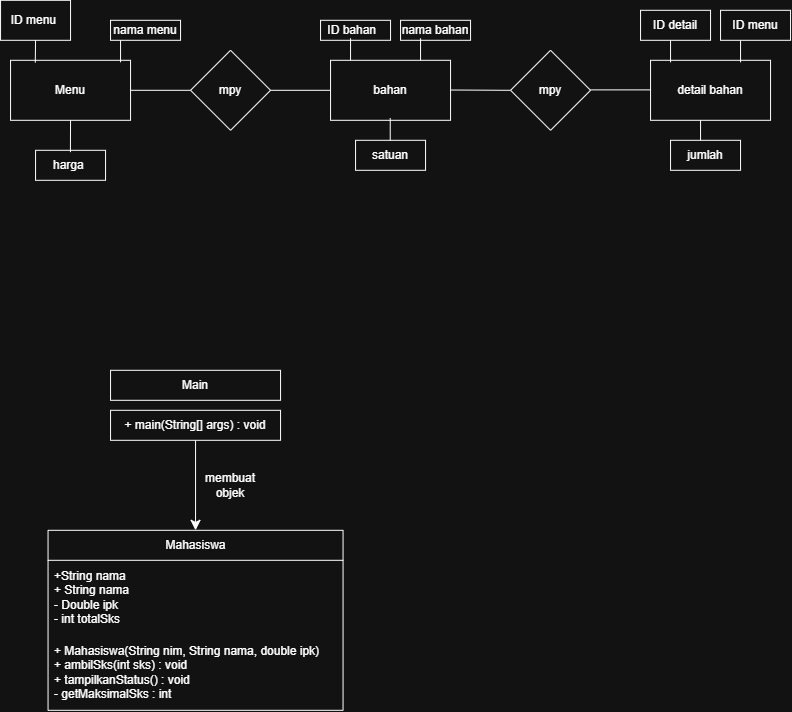

The diagram above was exported from draw.io. Its source (the exported page's mxGraphModel, read from the mxfile embedded in the PNG):
<mxGraphModel dx="1230" dy="825" grid="1" gridSize="10" guides="1" tooltips="1" connect="1" arrows="1" fold="1" page="1" pageScale="1" pageWidth="850" pageHeight="1100" math="0" shadow="0">
  <root>
    <mxCell id="0" />
    <mxCell id="1" parent="0" />
    <mxCell id="t1ogn2ZitgbvLFbuU4Vl-2" parent="1" style="rounded=0;whiteSpace=wrap;html=1;" value="Menu" vertex="1">
      <mxGeometry height="60" width="120" x="60" y="210" as="geometry" />
    </mxCell>
    <mxCell id="t1ogn2ZitgbvLFbuU4Vl-4" parent="1" style="rounded=0;whiteSpace=wrap;html=1;" value="ID menu&amp;nbsp;" vertex="1">
      <mxGeometry height="40" width="70" x="50" y="150" as="geometry" />
    </mxCell>
    <mxCell id="t1ogn2ZitgbvLFbuU4Vl-5" parent="1" style="rounded=0;whiteSpace=wrap;html=1;" value="nama menu" vertex="1">
      <mxGeometry height="20" width="70" x="160" y="170" as="geometry" />
    </mxCell>
    <mxCell id="t1ogn2ZitgbvLFbuU4Vl-7" parent="1" style="rounded=0;whiteSpace=wrap;html=1;" value="harga&amp;nbsp;" vertex="1">
      <mxGeometry height="30" width="70" x="85" y="300" as="geometry" />
    </mxCell>
    <mxCell id="t1ogn2ZitgbvLFbuU4Vl-8" edge="1" parent="1" source="t1ogn2ZitgbvLFbuU4Vl-2" style="endArrow=none;html=1;rounded=0;entryX=0.5;entryY=1;entryDx=0;entryDy=0;exitX=0.206;exitY=0.038;exitDx=0;exitDy=0;exitPerimeter=0;" target="t1ogn2ZitgbvLFbuU4Vl-4" value="">
      <mxGeometry height="50" relative="1" width="50" as="geometry">
        <mxPoint x="90" y="210" as="sourcePoint" />
        <mxPoint x="110" y="165" as="targetPoint" />
      </mxGeometry>
    </mxCell>
    <mxCell id="t1ogn2ZitgbvLFbuU4Vl-10" edge="1" parent="1" style="endArrow=none;html=1;rounded=0;entryX=0.5;entryY=1;entryDx=0;entryDy=0;exitX=0.206;exitY=0.038;exitDx=0;exitDy=0;exitPerimeter=0;" value="">
      <mxGeometry height="50" relative="1" width="50" as="geometry">
        <mxPoint x="170" y="212" as="sourcePoint" />
        <mxPoint x="170" y="190" as="targetPoint" />
      </mxGeometry>
    </mxCell>
    <mxCell id="t1ogn2ZitgbvLFbuU4Vl-12" edge="1" parent="1" source="t1ogn2ZitgbvLFbuU4Vl-7" style="endArrow=none;html=1;rounded=0;entryX=0.5;entryY=1;entryDx=0;entryDy=0;exitX=0.498;exitY=0.061;exitDx=0;exitDy=0;exitPerimeter=0;" value="">
      <mxGeometry height="50" relative="1" width="50" as="geometry">
        <mxPoint x="120" y="292" as="sourcePoint" />
        <mxPoint x="120" y="270" as="targetPoint" />
      </mxGeometry>
    </mxCell>
    <mxCell id="t1ogn2ZitgbvLFbuU4Vl-13" parent="1" style="rounded=0;whiteSpace=wrap;html=1;" value="bahan" vertex="1">
      <mxGeometry height="60" width="120" x="380" y="210" as="geometry" />
    </mxCell>
    <mxCell id="t1ogn2ZitgbvLFbuU4Vl-14" parent="1" style="rounded=0;whiteSpace=wrap;html=1;" value="ID bahan&amp;nbsp;&amp;nbsp;" vertex="1">
      <mxGeometry height="20" width="70" x="370" y="170" as="geometry" />
    </mxCell>
    <mxCell id="t1ogn2ZitgbvLFbuU4Vl-15" parent="1" style="rounded=0;whiteSpace=wrap;html=1;" value="nama bahan" vertex="1">
      <mxGeometry height="20" width="70" x="450" y="170" as="geometry" />
    </mxCell>
    <mxCell id="t1ogn2ZitgbvLFbuU4Vl-16" parent="1" style="rounded=0;whiteSpace=wrap;html=1;" value="satuan" vertex="1">
      <mxGeometry height="30" width="70" x="405" y="290" as="geometry" />
    </mxCell>
    <mxCell id="t1ogn2ZitgbvLFbuU4Vl-18" edge="1" parent="1" style="endArrow=none;html=1;rounded=0;entryX=0.5;entryY=1;entryDx=0;entryDy=0;exitX=0.206;exitY=0.038;exitDx=0;exitDy=0;exitPerimeter=0;" value="">
      <mxGeometry height="50" relative="1" width="50" as="geometry">
        <mxPoint x="400" y="210" as="sourcePoint" />
        <mxPoint x="400" y="188" as="targetPoint" />
      </mxGeometry>
    </mxCell>
    <mxCell id="t1ogn2ZitgbvLFbuU4Vl-19" edge="1" parent="1" style="endArrow=none;html=1;rounded=0;entryX=0.5;entryY=1;entryDx=0;entryDy=0;exitX=0.206;exitY=0.038;exitDx=0;exitDy=0;exitPerimeter=0;" value="">
      <mxGeometry height="50" relative="1" width="50" as="geometry">
        <mxPoint x="470" y="210" as="sourcePoint" />
        <mxPoint x="470" y="188" as="targetPoint" />
      </mxGeometry>
    </mxCell>
    <mxCell id="t1ogn2ZitgbvLFbuU4Vl-21" edge="1" parent="1" style="endArrow=none;html=1;rounded=0;entryX=0.5;entryY=1;entryDx=0;entryDy=0;exitX=0.206;exitY=0.038;exitDx=0;exitDy=0;exitPerimeter=0;" value="">
      <mxGeometry height="50" relative="1" width="50" as="geometry">
        <mxPoint x="439.69" y="290" as="sourcePoint" />
        <mxPoint x="439.69" y="268" as="targetPoint" />
      </mxGeometry>
    </mxCell>
    <mxCell id="t1ogn2ZitgbvLFbuU4Vl-23" edge="1" parent="1" style="endArrow=none;html=1;rounded=0;" value="">
      <mxGeometry height="50" relative="1" width="50" as="geometry">
        <mxPoint x="180" y="240" as="sourcePoint" />
        <mxPoint x="240" y="240" as="targetPoint" />
      </mxGeometry>
    </mxCell>
    <mxCell id="t1ogn2ZitgbvLFbuU4Vl-24" parent="1" style="rhombus;whiteSpace=wrap;html=1;" value="mpy" vertex="1">
      <mxGeometry height="80" width="80" x="240" y="200" as="geometry" />
    </mxCell>
    <mxCell id="t1ogn2ZitgbvLFbuU4Vl-25" edge="1" parent="1" style="endArrow=none;html=1;rounded=0;" value="">
      <mxGeometry height="50" relative="1" width="50" as="geometry">
        <mxPoint x="320" y="240" as="sourcePoint" />
        <mxPoint x="380" y="240" as="targetPoint" />
      </mxGeometry>
    </mxCell>
    <mxCell id="t1ogn2ZitgbvLFbuU4Vl-27" edge="1" parent="1" style="endArrow=none;html=1;rounded=0;" value="">
      <mxGeometry height="50" relative="1" width="50" as="geometry">
        <mxPoint x="500" y="239.71" as="sourcePoint" />
        <mxPoint x="560" y="240" as="targetPoint" />
      </mxGeometry>
    </mxCell>
    <mxCell id="t1ogn2ZitgbvLFbuU4Vl-28" parent="1" style="rhombus;whiteSpace=wrap;html=1;" value="mpy" vertex="1">
      <mxGeometry height="80" width="80" x="560" y="200" as="geometry" />
    </mxCell>
    <mxCell id="t1ogn2ZitgbvLFbuU4Vl-29" parent="1" style="rounded=0;whiteSpace=wrap;html=1;" value="detail bahan" vertex="1">
      <mxGeometry height="60" width="120" x="700" y="210" as="geometry" />
    </mxCell>
    <mxCell id="t1ogn2ZitgbvLFbuU4Vl-30" edge="1" parent="1" style="endArrow=none;html=1;rounded=0;" value="">
      <mxGeometry height="50" relative="1" width="50" as="geometry">
        <mxPoint x="640" y="239.58" as="sourcePoint" />
        <mxPoint x="700" y="239.58" as="targetPoint" />
      </mxGeometry>
    </mxCell>
    <mxCell id="t1ogn2ZitgbvLFbuU4Vl-31" edge="1" parent="1" style="endArrow=none;html=1;rounded=0;entryX=0.5;entryY=1;entryDx=0;entryDy=0;exitX=0.206;exitY=0.038;exitDx=0;exitDy=0;exitPerimeter=0;" value="">
      <mxGeometry height="50" relative="1" width="50" as="geometry">
        <mxPoint x="720" y="212" as="sourcePoint" />
        <mxPoint x="720" y="190" as="targetPoint" />
      </mxGeometry>
    </mxCell>
    <mxCell id="t1ogn2ZitgbvLFbuU4Vl-33" edge="1" parent="1" style="endArrow=none;html=1;rounded=0;entryX=0.5;entryY=1;entryDx=0;entryDy=0;exitX=0.206;exitY=0.038;exitDx=0;exitDy=0;exitPerimeter=0;" value="">
      <mxGeometry height="50" relative="1" width="50" as="geometry">
        <mxPoint x="790" y="212" as="sourcePoint" />
        <mxPoint x="790" y="190" as="targetPoint" />
      </mxGeometry>
    </mxCell>
    <mxCell id="t1ogn2ZitgbvLFbuU4Vl-34" edge="1" parent="1" style="endArrow=none;html=1;rounded=0;entryX=0.5;entryY=1;entryDx=0;entryDy=0;exitX=0.206;exitY=0.038;exitDx=0;exitDy=0;exitPerimeter=0;" value="">
      <mxGeometry height="50" relative="1" width="50" as="geometry">
        <mxPoint x="750" y="292" as="sourcePoint" />
        <mxPoint x="750" y="270" as="targetPoint" />
      </mxGeometry>
    </mxCell>
    <mxCell id="t1ogn2ZitgbvLFbuU4Vl-35" parent="1" style="rounded=0;whiteSpace=wrap;html=1;" value="jumlah" vertex="1">
      <mxGeometry height="30" width="70" x="720" y="290" as="geometry" />
    </mxCell>
    <mxCell id="t1ogn2ZitgbvLFbuU4Vl-36" parent="1" style="rounded=0;whiteSpace=wrap;html=1;" value="ID detail" vertex="1">
      <mxGeometry height="30" width="70" x="690" y="160" as="geometry" />
    </mxCell>
    <mxCell id="t1ogn2ZitgbvLFbuU4Vl-38" parent="1" style="rounded=0;whiteSpace=wrap;html=1;" value="ID menu" vertex="1">
      <mxGeometry height="30" width="70" x="770" y="160" as="geometry" />
    </mxCell>
    <mxCell id="GUXpx5-w8MoBViDZ8A4Y-10" parent="1" style="swimlane;fontStyle=0;childLayout=stackLayout;horizontal=1;startSize=30;horizontalStack=0;resizeParent=1;resizeParentMax=0;resizeLast=0;collapsible=1;marginBottom=0;whiteSpace=wrap;html=1;" value="Mahasiswa" vertex="1">
      <mxGeometry height="180" width="295" x="97.5" y="680" as="geometry" />
    </mxCell>
    <mxCell id="GUXpx5-w8MoBViDZ8A4Y-11" parent="GUXpx5-w8MoBViDZ8A4Y-10" style="text;strokeColor=none;fillColor=none;align=left;verticalAlign=middle;spacingLeft=4;spacingRight=4;overflow=hidden;points=[[0,0.5],[1,0.5]];portConstraint=eastwest;rotatable=0;whiteSpace=wrap;html=1;" value="+String nama&lt;div&gt;+ String nama&lt;/div&gt;&lt;div&gt;- Double ipk&lt;div&gt;- int totalSks&lt;/div&gt;&lt;/div&gt;" vertex="1">
      <mxGeometry height="75" width="295" y="30" as="geometry" />
    </mxCell>
    <mxCell id="GUXpx5-w8MoBViDZ8A4Y-13" parent="GUXpx5-w8MoBViDZ8A4Y-10" style="text;strokeColor=none;fillColor=none;align=left;verticalAlign=middle;spacingLeft=4;spacingRight=4;overflow=hidden;points=[[0,0.5],[1,0.5]];portConstraint=eastwest;rotatable=0;whiteSpace=wrap;html=1;" value="+ Mahasiswa(String nim, String nama, double ipk)&lt;div&gt;+ ambilSks(int sks) : void&lt;/div&gt;&lt;div&gt;+ tampilkanStatus() : void&lt;/div&gt;&lt;div&gt;- getMaksimalSks : int&lt;/div&gt;" vertex="1">
      <mxGeometry height="75" width="295" y="105" as="geometry" />
    </mxCell>
    <mxCell id="GUXpx5-w8MoBViDZ8A4Y-14" parent="1" style="rounded=0;whiteSpace=wrap;html=1;" value="Main" vertex="1">
      <mxGeometry height="30" width="170" x="160" y="520" as="geometry" />
    </mxCell>
    <mxCell id="GUXpx5-w8MoBViDZ8A4Y-17" edge="1" parent="1" source="GUXpx5-w8MoBViDZ8A4Y-16" style="edgeStyle=none;curved=1;rounded=0;orthogonalLoop=1;jettySize=auto;html=1;fontSize=12;startSize=8;endSize=8;entryX=0.5;entryY=0;entryDx=0;entryDy=0;" target="GUXpx5-w8MoBViDZ8A4Y-10" value="">
      <mxGeometry relative="1" as="geometry" />
    </mxCell>
    <mxCell id="GUXpx5-w8MoBViDZ8A4Y-16" parent="1" style="rounded=0;whiteSpace=wrap;html=1;" value="+ main(String[] args) : void" vertex="1">
      <mxGeometry height="30" width="170" x="160" y="560" as="geometry" />
    </mxCell>
    <mxCell id="GUXpx5-w8MoBViDZ8A4Y-18" parent="1" style="text;html=1;whiteSpace=wrap;strokeColor=none;fillColor=none;align=center;verticalAlign=middle;rounded=0;" value="membuat objek" vertex="1">
      <mxGeometry height="30" width="60" x="250" y="620" as="geometry" />
    </mxCell>
  </root>
</mxGraphModel>